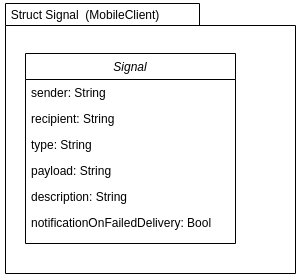

The diagram above was exported from draw.io. Its source (the exported page's mxGraphModel, read from the mxfile embedded in the PNG):
<mxGraphModel dx="1877" dy="1119" grid="1" gridSize="10" guides="1" tooltips="1" connect="1" arrows="1" fold="1" page="1" pageScale="1" pageWidth="827" pageHeight="1169" math="0" shadow="0">
  <root>
    <mxCell id="WIyWlLk6GJQsqaUBKTNV-0" />
    <mxCell id="WIyWlLk6GJQsqaUBKTNV-1" parent="WIyWlLk6GJQsqaUBKTNV-0" />
    <mxCell id="zkfFHV4jXpPFQw0GAbJ--0" value="Signal" style="swimlane;fontStyle=2;align=center;verticalAlign=top;childLayout=stackLayout;horizontal=1;startSize=26;horizontalStack=0;resizeParent=1;resizeLast=0;collapsible=1;marginBottom=0;rounded=0;shadow=0;strokeWidth=1;" parent="WIyWlLk6GJQsqaUBKTNV-1" vertex="1">
      <mxGeometry x="220" y="120" width="210" height="190" as="geometry">
        <mxRectangle x="230" y="140" width="160" height="26" as="alternateBounds" />
      </mxGeometry>
    </mxCell>
    <mxCell id="zkfFHV4jXpPFQw0GAbJ--1" value="sender: String" style="text;align=left;verticalAlign=top;spacingLeft=4;spacingRight=4;overflow=hidden;rotatable=0;points=[[0,0.5],[1,0.5]];portConstraint=eastwest;" parent="zkfFHV4jXpPFQw0GAbJ--0" vertex="1">
      <mxGeometry y="26" width="210" height="26" as="geometry" />
    </mxCell>
    <mxCell id="zkfFHV4jXpPFQw0GAbJ--2" value="recipient: String" style="text;align=left;verticalAlign=top;spacingLeft=4;spacingRight=4;overflow=hidden;rotatable=0;points=[[0,0.5],[1,0.5]];portConstraint=eastwest;rounded=0;shadow=0;html=0;" parent="zkfFHV4jXpPFQw0GAbJ--0" vertex="1">
      <mxGeometry y="52" width="210" height="26" as="geometry" />
    </mxCell>
    <mxCell id="zkfFHV4jXpPFQw0GAbJ--3" value="type: String" style="text;align=left;verticalAlign=top;spacingLeft=4;spacingRight=4;overflow=hidden;rotatable=0;points=[[0,0.5],[1,0.5]];portConstraint=eastwest;rounded=0;shadow=0;html=0;" parent="zkfFHV4jXpPFQw0GAbJ--0" vertex="1">
      <mxGeometry y="78" width="210" height="26" as="geometry" />
    </mxCell>
    <mxCell id="vqR20nh3xFgvGPA8UUsO-3" value="payload: String" style="text;align=left;verticalAlign=top;spacingLeft=4;spacingRight=4;overflow=hidden;rotatable=0;points=[[0,0.5],[1,0.5]];portConstraint=eastwest;rounded=0;shadow=0;html=0;" vertex="1" parent="zkfFHV4jXpPFQw0GAbJ--0">
      <mxGeometry y="104" width="210" height="26" as="geometry" />
    </mxCell>
    <mxCell id="vqR20nh3xFgvGPA8UUsO-0" value="description: String" style="text;align=left;verticalAlign=top;spacingLeft=4;spacingRight=4;overflow=hidden;rotatable=0;points=[[0,0.5],[1,0.5]];portConstraint=eastwest;rounded=0;shadow=0;html=0;" vertex="1" parent="zkfFHV4jXpPFQw0GAbJ--0">
      <mxGeometry y="130" width="210" height="26" as="geometry" />
    </mxCell>
    <mxCell id="vqR20nh3xFgvGPA8UUsO-2" value="notificationOnFailedDelivery: Bool" style="text;align=left;verticalAlign=top;spacingLeft=4;spacingRight=4;overflow=hidden;rotatable=0;points=[[0,0.5],[1,0.5]];portConstraint=eastwest;rounded=0;shadow=0;html=0;" vertex="1" parent="zkfFHV4jXpPFQw0GAbJ--0">
      <mxGeometry y="156" width="210" height="26" as="geometry" />
    </mxCell>
    <mxCell id="vqR20nh3xFgvGPA8UUsO-6" value="" style="shape=folder;fontStyle=1;spacingTop=10;tabWidth=194;tabHeight=22;tabPosition=left;html=1;rounded=0;shadow=0;comic=0;labelBackgroundColor=none;strokeWidth=1;fillColor=none;fontFamily=Verdana;fontSize=10;align=center;" vertex="1" parent="WIyWlLk6GJQsqaUBKTNV-1">
      <mxGeometry x="200" y="70" width="290" height="270" as="geometry" />
    </mxCell>
    <mxCell id="vqR20nh3xFgvGPA8UUsO-7" value="Struct Signal&amp;nbsp; (MobileClient)" style="text;html=1;strokeColor=none;fillColor=none;align=center;verticalAlign=middle;whiteSpace=wrap;rounded=0;" vertex="1" parent="WIyWlLk6GJQsqaUBKTNV-1">
      <mxGeometry x="195" y="67" width="170" height="30" as="geometry" />
    </mxCell>
  </root>
</mxGraphModel>